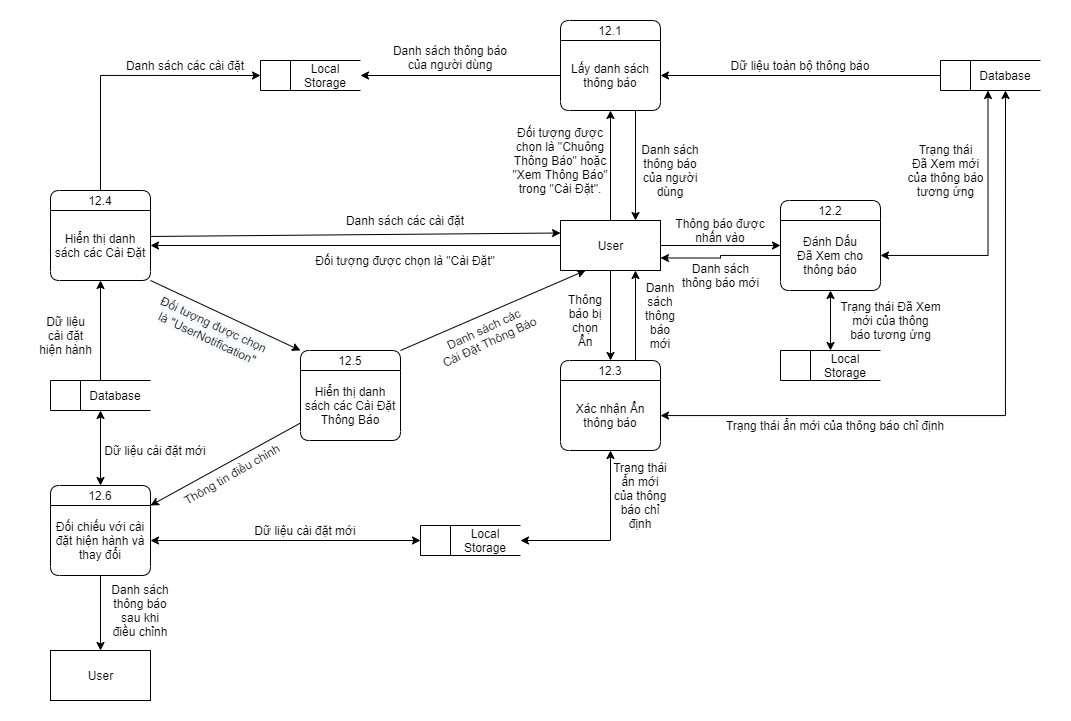

The diagram above was exported from draw.io. Its source (the exported page's mxGraphModel, read from the mxfile embedded in the PNG):
<mxGraphModel dx="2048" dy="682" grid="1" gridSize="10" guides="1" tooltips="1" connect="1" arrows="1" fold="1" page="1" pageScale="1" pageWidth="827" pageHeight="1169" math="0" shadow="0">
  <root>
    <mxCell id="0" />
    <mxCell id="1" parent="0" />
    <mxCell id="fHFth_PP6Cc5wvbYfV1R-48" value="" style="rounded=0;whiteSpace=wrap;html=1;strokeColor=none;" parent="1" vertex="1">
      <mxGeometry x="-280" width="1070" height="720" as="geometry" />
    </mxCell>
    <mxCell id="onsdZH-lOE3c9zAwgceo-1" style="edgeStyle=orthogonalEdgeStyle;rounded=0;orthogonalLoop=1;jettySize=auto;html=1;" edge="1" parent="1" source="fHFth_PP6Cc5wvbYfV1R-1" target="qok7s6A3xbSF0SmELDnf-29">
      <mxGeometry relative="1" as="geometry" />
    </mxCell>
    <mxCell id="fHFth_PP6Cc5wvbYfV1R-1" value="" style="html=1;dashed=0;whitespace=wrap;shape=mxgraph.dfd.dataStoreID;align=left;spacingLeft=3;points=[[0,0],[0.5,0],[1,0],[0,0.5],[1,0.5],[0,1],[0.5,1],[1,1]];rounded=1;" parent="1" vertex="1">
      <mxGeometry x="-230" y="380" width="100" height="30" as="geometry" />
    </mxCell>
    <mxCell id="fHFth_PP6Cc5wvbYfV1R-5" style="edgeStyle=orthogonalEdgeStyle;rounded=0;orthogonalLoop=1;jettySize=auto;html=1;entryX=1;entryY=0.5;entryDx=0;entryDy=0;" parent="1" source="qok7s6A3xbSF0SmELDnf-1" target="qok7s6A3xbSF0SmELDnf-29" edge="1">
      <mxGeometry relative="1" as="geometry" />
    </mxCell>
    <mxCell id="fHFth_PP6Cc5wvbYfV1R-7" style="edgeStyle=orthogonalEdgeStyle;rounded=0;orthogonalLoop=1;jettySize=auto;html=1;" parent="1" source="qok7s6A3xbSF0SmELDnf-1" target="qok7s6A3xbSF0SmELDnf-4" edge="1">
      <mxGeometry relative="1" as="geometry" />
    </mxCell>
    <mxCell id="fHFth_PP6Cc5wvbYfV1R-19" style="edgeStyle=orthogonalEdgeStyle;rounded=0;orthogonalLoop=1;jettySize=auto;html=1;" parent="1" source="qok7s6A3xbSF0SmELDnf-1" target="qok7s6A3xbSF0SmELDnf-14" edge="1">
      <mxGeometry relative="1" as="geometry" />
    </mxCell>
    <mxCell id="fHFth_PP6Cc5wvbYfV1R-21" style="edgeStyle=orthogonalEdgeStyle;rounded=0;orthogonalLoop=1;jettySize=auto;html=1;entryX=0;entryY=0.5;entryDx=0;entryDy=0;" parent="1" source="qok7s6A3xbSF0SmELDnf-1" target="qok7s6A3xbSF0SmELDnf-16" edge="1">
      <mxGeometry relative="1" as="geometry" />
    </mxCell>
    <mxCell id="qok7s6A3xbSF0SmELDnf-1" value="User" style="html=1;dashed=0;whitespace=wrap;" parent="1" vertex="1">
      <mxGeometry x="280" y="220" width="100" height="50" as="geometry" />
    </mxCell>
    <mxCell id="qok7s6A3xbSF0SmELDnf-2" value="12.1" style="swimlane;fontStyle=0;childLayout=stackLayout;horizontal=1;startSize=20;fillColor=#ffffff;horizontalStack=0;resizeParent=1;resizeParentMax=0;resizeLast=0;collapsible=0;marginBottom=0;swimlaneFillColor=#ffffff;rounded=1;" parent="1" vertex="1">
      <mxGeometry x="280" y="20" width="100" height="90" as="geometry" />
    </mxCell>
    <mxCell id="qok7s6A3xbSF0SmELDnf-4" value="Lấy danh sách thông báo" style="text;html=1;strokeColor=none;fillColor=none;align=center;verticalAlign=middle;whiteSpace=wrap;rounded=0;" parent="qok7s6A3xbSF0SmELDnf-2" vertex="1">
      <mxGeometry y="20" width="100" height="70" as="geometry" />
    </mxCell>
    <mxCell id="qok7s6A3xbSF0SmELDnf-7" value="Đối tượng được chọn là &quot;Chuông Thông Báo&quot; hoặc &quot;Xem Thông Báo&quot; trong &quot;Cài Đặt&quot;." style="text;html=1;strokeColor=none;fillColor=none;align=center;verticalAlign=middle;whiteSpace=wrap;rounded=0;" parent="1" vertex="1">
      <mxGeometry x="225" y="150" width="110" height="20" as="geometry" />
    </mxCell>
    <mxCell id="fHFth_PP6Cc5wvbYfV1R-31" style="edgeStyle=orthogonalEdgeStyle;rounded=0;orthogonalLoop=1;jettySize=auto;html=1;entryX=0.75;entryY=1;entryDx=0;entryDy=0;exitX=0.75;exitY=0;exitDx=0;exitDy=0;" parent="1" source="qok7s6A3xbSF0SmELDnf-14" target="qok7s6A3xbSF0SmELDnf-1" edge="1">
      <mxGeometry relative="1" as="geometry" />
    </mxCell>
    <mxCell id="qok7s6A3xbSF0SmELDnf-14" value="12.3" style="swimlane;fontStyle=0;childLayout=stackLayout;horizontal=1;startSize=20;fillColor=#ffffff;horizontalStack=0;resizeParent=1;resizeParentMax=0;resizeLast=0;collapsible=0;marginBottom=0;swimlaneFillColor=#ffffff;rounded=1;" parent="1" vertex="1">
      <mxGeometry x="280" y="360" width="100" height="90" as="geometry" />
    </mxCell>
    <mxCell id="qok7s6A3xbSF0SmELDnf-15" value="Xác nhận Ẩn thông báo" style="text;html=1;strokeColor=none;fillColor=none;align=center;verticalAlign=middle;whiteSpace=wrap;rounded=0;" parent="qok7s6A3xbSF0SmELDnf-14" vertex="1">
      <mxGeometry y="20" width="100" height="70" as="geometry" />
    </mxCell>
    <mxCell id="aHHYsnMjZpI6jbZIR4cc-4" style="edgeStyle=orthogonalEdgeStyle;rounded=0;orthogonalLoop=1;jettySize=auto;html=1;entryX=1;entryY=0.75;entryDx=0;entryDy=0;startArrow=none;startFill=0;exitX=0;exitY=0.5;exitDx=0;exitDy=0;" parent="1" source="qok7s6A3xbSF0SmELDnf-17" target="qok7s6A3xbSF0SmELDnf-1" edge="1">
      <mxGeometry relative="1" as="geometry" />
    </mxCell>
    <mxCell id="qok7s6A3xbSF0SmELDnf-16" value="12.2" style="swimlane;fontStyle=0;childLayout=stackLayout;horizontal=1;startSize=20;fillColor=#ffffff;horizontalStack=0;resizeParent=1;resizeParentMax=0;resizeLast=0;collapsible=0;marginBottom=0;swimlaneFillColor=#ffffff;rounded=1;" parent="1" vertex="1">
      <mxGeometry x="500" y="200" width="100" height="90" as="geometry" />
    </mxCell>
    <mxCell id="qok7s6A3xbSF0SmELDnf-17" value="Đánh Dấu&lt;br&gt;Đã Xem cho&lt;br&gt;thông báo" style="text;html=1;strokeColor=none;fillColor=none;align=center;verticalAlign=middle;whiteSpace=wrap;rounded=0;" parent="qok7s6A3xbSF0SmELDnf-16" vertex="1">
      <mxGeometry y="20" width="100" height="70" as="geometry" />
    </mxCell>
    <mxCell id="onsdZH-lOE3c9zAwgceo-6" style="rounded=0;orthogonalLoop=1;jettySize=auto;html=1;entryX=0;entryY=0;entryDx=0;entryDy=0;exitX=1;exitY=1;exitDx=0;exitDy=0;" edge="1" parent="1" source="qok7s6A3xbSF0SmELDnf-29" target="onsdZH-lOE3c9zAwgceo-4">
      <mxGeometry relative="1" as="geometry" />
    </mxCell>
    <mxCell id="onsdZH-lOE3c9zAwgceo-9" value="&lt;span style=&quot;font-size: 12px ; background-color: rgb(248 , 249 , 250)&quot;&gt;Đối tượng được chọn&lt;/span&gt;&lt;br style=&quot;font-size: 12px ; background-color: rgb(248 , 249 , 250)&quot;&gt;&lt;span style=&quot;font-size: 12px ; background-color: rgb(248 , 249 , 250)&quot;&gt;là &quot;UserNotification&quot;&lt;/span&gt;" style="edgeLabel;html=1;align=center;verticalAlign=middle;resizable=0;points=[];rotation=25;" vertex="1" connectable="0" parent="onsdZH-lOE3c9zAwgceo-6">
      <mxGeometry x="-0.2055" relative="1" as="geometry">
        <mxPoint x="0.19" y="22.09" as="offset" />
      </mxGeometry>
    </mxCell>
    <mxCell id="onsdZH-lOE3c9zAwgceo-18" style="edgeStyle=orthogonalEdgeStyle;rounded=0;orthogonalLoop=1;jettySize=auto;html=1;entryX=0;entryY=0.5;entryDx=0;entryDy=0;" edge="1" parent="1" source="qok7s6A3xbSF0SmELDnf-28" target="SJ-kx-H3D7XMQ2YXIB2l-1">
      <mxGeometry relative="1" as="geometry">
        <Array as="points">
          <mxPoint x="-180" y="75" />
        </Array>
      </mxGeometry>
    </mxCell>
    <mxCell id="qok7s6A3xbSF0SmELDnf-28" value="12.4" style="swimlane;fontStyle=0;childLayout=stackLayout;horizontal=1;startSize=20;fillColor=#ffffff;horizontalStack=0;resizeParent=1;resizeParentMax=0;resizeLast=0;collapsible=0;marginBottom=0;swimlaneFillColor=#ffffff;rounded=1;" parent="1" vertex="1">
      <mxGeometry x="-230" y="190" width="100" height="90" as="geometry" />
    </mxCell>
    <mxCell id="qok7s6A3xbSF0SmELDnf-29" value="Hiển thị danh sách các Cài Đặt" style="text;html=1;strokeColor=none;fillColor=none;align=center;verticalAlign=middle;whiteSpace=wrap;rounded=0;" parent="qok7s6A3xbSF0SmELDnf-28" vertex="1">
      <mxGeometry y="20" width="100" height="70" as="geometry" />
    </mxCell>
    <mxCell id="qok7s6A3xbSF0SmELDnf-31" value="Đối tượng được chọn là &quot;Cài Đặt&quot;" style="text;html=1;strokeColor=none;fillColor=none;align=center;verticalAlign=middle;whiteSpace=wrap;rounded=0;" parent="1" vertex="1">
      <mxGeometry y="250" width="250" height="20" as="geometry" />
    </mxCell>
    <mxCell id="qok7s6A3xbSF0SmELDnf-35" value="Database" style="text;html=1;strokeColor=none;fillColor=none;align=center;verticalAlign=middle;whiteSpace=wrap;rounded=0;" parent="1" vertex="1">
      <mxGeometry x="-200" y="380" width="70" height="30" as="geometry" />
    </mxCell>
    <mxCell id="fHFth_PP6Cc5wvbYfV1R-11" style="edgeStyle=orthogonalEdgeStyle;rounded=0;orthogonalLoop=1;jettySize=auto;html=1;entryX=1;entryY=0.5;entryDx=0;entryDy=0;" parent="1" source="fHFth_PP6Cc5wvbYfV1R-9" target="qok7s6A3xbSF0SmELDnf-4" edge="1">
      <mxGeometry relative="1" as="geometry" />
    </mxCell>
    <mxCell id="fHFth_PP6Cc5wvbYfV1R-9" value="" style="html=1;dashed=0;whitespace=wrap;shape=mxgraph.dfd.dataStoreID;align=left;spacingLeft=3;points=[[0,0],[0.5,0],[1,0],[0,0.5],[1,0.5],[0,1],[0.5,1],[1,1]];rounded=1;" parent="1" vertex="1">
      <mxGeometry x="660" y="60" width="100" height="30" as="geometry" />
    </mxCell>
    <mxCell id="fHFth_PP6Cc5wvbYfV1R-10" value="Database" style="text;html=1;strokeColor=none;fillColor=none;align=center;verticalAlign=middle;whiteSpace=wrap;rounded=0;" parent="1" vertex="1">
      <mxGeometry x="690" y="60" width="70" height="30" as="geometry" />
    </mxCell>
    <mxCell id="fHFth_PP6Cc5wvbYfV1R-12" value="Dữ liệu toàn bộ thông báo" style="text;html=1;strokeColor=none;fillColor=none;align=center;verticalAlign=middle;whiteSpace=wrap;rounded=0;" parent="1" vertex="1">
      <mxGeometry x="420" y="55" width="200" height="20" as="geometry" />
    </mxCell>
    <mxCell id="fHFth_PP6Cc5wvbYfV1R-14" style="edgeStyle=orthogonalEdgeStyle;rounded=0;orthogonalLoop=1;jettySize=auto;html=1;entryX=0.75;entryY=0;entryDx=0;entryDy=0;exitX=0.75;exitY=1;exitDx=0;exitDy=0;" parent="1" source="qok7s6A3xbSF0SmELDnf-4" target="qok7s6A3xbSF0SmELDnf-1" edge="1">
      <mxGeometry relative="1" as="geometry" />
    </mxCell>
    <mxCell id="fHFth_PP6Cc5wvbYfV1R-15" value="Danh sách thông báo của người dùng" style="text;html=1;strokeColor=none;fillColor=none;align=center;verticalAlign=middle;whiteSpace=wrap;rounded=0;" parent="1" vertex="1">
      <mxGeometry x="360" y="140" width="60" height="60" as="geometry" />
    </mxCell>
    <mxCell id="fHFth_PP6Cc5wvbYfV1R-22" value="Thông báo được nhấn vào" style="text;html=1;strokeColor=none;fillColor=none;align=center;verticalAlign=middle;whiteSpace=wrap;rounded=0;" parent="1" vertex="1">
      <mxGeometry x="380" y="220" width="120" height="20" as="geometry" />
    </mxCell>
    <mxCell id="fHFth_PP6Cc5wvbYfV1R-28" value="Thông báo bị chọn&lt;br&gt;Ẩn" style="text;html=1;strokeColor=none;fillColor=none;align=center;verticalAlign=middle;whiteSpace=wrap;rounded=0;" parent="1" vertex="1">
      <mxGeometry x="280" y="280" width="50" height="80" as="geometry" />
    </mxCell>
    <mxCell id="fHFth_PP6Cc5wvbYfV1R-29" style="edgeStyle=orthogonalEdgeStyle;rounded=0;orthogonalLoop=1;jettySize=auto;html=1;entryX=0.5;entryY=1;entryDx=0;entryDy=0;startArrow=classic;startFill=1;" parent="1" source="qok7s6A3xbSF0SmELDnf-15" target="fHFth_PP6Cc5wvbYfV1R-10" edge="1">
      <mxGeometry relative="1" as="geometry" />
    </mxCell>
    <mxCell id="fHFth_PP6Cc5wvbYfV1R-30" value="Trạng thái ẩn mới của thông báo chỉ định" style="text;html=1;strokeColor=none;fillColor=none;align=center;verticalAlign=middle;whiteSpace=wrap;rounded=0;" parent="1" vertex="1">
      <mxGeometry x="440" y="415" width="230" height="20" as="geometry" />
    </mxCell>
    <mxCell id="fHFth_PP6Cc5wvbYfV1R-32" value="Danh sách thông báo mới" style="text;html=1;strokeColor=none;fillColor=none;align=center;verticalAlign=middle;whiteSpace=wrap;rounded=0;" parent="1" vertex="1">
      <mxGeometry x="360" y="270" width="40" height="90" as="geometry" />
    </mxCell>
    <mxCell id="onsdZH-lOE3c9zAwgceo-17" style="edgeStyle=none;rounded=0;orthogonalLoop=1;jettySize=auto;html=1;entryX=0.5;entryY=0;entryDx=0;entryDy=0;" edge="1" parent="1" source="fHFth_PP6Cc5wvbYfV1R-38" target="onsdZH-lOE3c9zAwgceo-16">
      <mxGeometry relative="1" as="geometry" />
    </mxCell>
    <mxCell id="fHFth_PP6Cc5wvbYfV1R-38" value="12.6" style="swimlane;fontStyle=0;childLayout=stackLayout;horizontal=1;startSize=20;fillColor=#ffffff;horizontalStack=0;resizeParent=1;resizeParentMax=0;resizeLast=0;collapsible=0;marginBottom=0;swimlaneFillColor=#ffffff;rounded=1;" parent="1" vertex="1">
      <mxGeometry x="-230" y="485" width="100" height="90" as="geometry" />
    </mxCell>
    <mxCell id="fHFth_PP6Cc5wvbYfV1R-39" value="Đối chiếu với cài đặt hiện hành và thay đổi" style="text;html=1;strokeColor=none;fillColor=none;align=center;verticalAlign=middle;whiteSpace=wrap;rounded=0;" parent="fHFth_PP6Cc5wvbYfV1R-38" vertex="1">
      <mxGeometry y="20" width="100" height="70" as="geometry" />
    </mxCell>
    <mxCell id="fHFth_PP6Cc5wvbYfV1R-40" style="edgeStyle=none;rounded=0;orthogonalLoop=1;jettySize=auto;html=1;startArrow=classic;startFill=1;entryX=0.5;entryY=1;entryDx=0;entryDy=0;exitX=0.5;exitY=0;exitDx=0;exitDy=0;" parent="1" source="fHFth_PP6Cc5wvbYfV1R-38" target="fHFth_PP6Cc5wvbYfV1R-1" edge="1">
      <mxGeometry relative="1" as="geometry">
        <mxPoint x="-170" y="490" as="sourcePoint" />
      </mxGeometry>
    </mxCell>
    <mxCell id="fHFth_PP6Cc5wvbYfV1R-41" value="Dữ liệu cài đặt mới" style="text;html=1;strokeColor=none;fillColor=none;align=center;verticalAlign=middle;whiteSpace=wrap;rounded=0;" parent="1" vertex="1">
      <mxGeometry x="-180" y="440" width="110" height="20" as="geometry" />
    </mxCell>
    <mxCell id="fHFth_PP6Cc5wvbYfV1R-44" style="edgeStyle=none;rounded=0;orthogonalLoop=1;jettySize=auto;html=1;entryX=0;entryY=0.25;entryDx=0;entryDy=0;exitX=1.002;exitY=0.371;exitDx=0;exitDy=0;exitPerimeter=0;" parent="1" source="qok7s6A3xbSF0SmELDnf-29" target="qok7s6A3xbSF0SmELDnf-1" edge="1">
      <mxGeometry relative="1" as="geometry" />
    </mxCell>
    <mxCell id="fHFth_PP6Cc5wvbYfV1R-45" value="Danh sách các cài đặt" style="text;html=1;strokeColor=none;fillColor=none;align=center;verticalAlign=middle;whiteSpace=wrap;rounded=0;" parent="1" vertex="1">
      <mxGeometry x="-20" y="210" width="290" height="20" as="geometry" />
    </mxCell>
    <mxCell id="fHFth_PP6Cc5wvbYfV1R-47" value="Danh sách&lt;br&gt;thông báo&lt;br&gt;sau khi&lt;br&gt;điều chỉnh" style="text;html=1;strokeColor=none;fillColor=none;align=center;verticalAlign=middle;whiteSpace=wrap;rounded=0;rotation=0;" parent="1" vertex="1">
      <mxGeometry x="-230" y="600" width="180" height="20" as="geometry" />
    </mxCell>
    <mxCell id="SJ-kx-H3D7XMQ2YXIB2l-1" value="" style="html=1;dashed=0;whitespace=wrap;shape=mxgraph.dfd.dataStoreID;align=left;spacingLeft=3;points=[[0,0],[0.5,0],[1,0],[0,0.5],[1,0.5],[0,1],[0.5,1],[1,1]];rounded=1;" parent="1" vertex="1">
      <mxGeometry x="-20" y="60" width="100" height="30" as="geometry" />
    </mxCell>
    <mxCell id="SJ-kx-H3D7XMQ2YXIB2l-2" value="Local Storage" style="text;html=1;strokeColor=none;fillColor=none;align=center;verticalAlign=middle;whiteSpace=wrap;rounded=0;" parent="1" vertex="1">
      <mxGeometry x="10" y="60" width="70" height="30" as="geometry" />
    </mxCell>
    <mxCell id="SJ-kx-H3D7XMQ2YXIB2l-3" style="edgeStyle=orthogonalEdgeStyle;rounded=0;orthogonalLoop=1;jettySize=auto;html=1;entryX=1;entryY=0.5;entryDx=0;entryDy=0;" parent="1" source="qok7s6A3xbSF0SmELDnf-4" target="SJ-kx-H3D7XMQ2YXIB2l-2" edge="1">
      <mxGeometry relative="1" as="geometry" />
    </mxCell>
    <mxCell id="SJ-kx-H3D7XMQ2YXIB2l-4" value="Danh sách thông báo của người dùng" style="text;html=1;strokeColor=none;fillColor=none;align=center;verticalAlign=middle;whiteSpace=wrap;rounded=0;" parent="1" vertex="1">
      <mxGeometry x="110" y="40" width="120" height="35" as="geometry" />
    </mxCell>
    <mxCell id="SJ-kx-H3D7XMQ2YXIB2l-7" value="" style="html=1;dashed=0;whitespace=wrap;shape=mxgraph.dfd.dataStoreID;align=left;spacingLeft=3;points=[[0,0],[0.5,0],[1,0],[0,0.5],[1,0.5],[0,1],[0.5,1],[1,1]];rounded=1;" parent="1" vertex="1">
      <mxGeometry x="500" y="350" width="100" height="30" as="geometry" />
    </mxCell>
    <mxCell id="SJ-kx-H3D7XMQ2YXIB2l-8" value="Local Storage" style="text;html=1;strokeColor=none;fillColor=none;align=center;verticalAlign=middle;whiteSpace=wrap;rounded=0;" parent="1" vertex="1">
      <mxGeometry x="530" y="350" width="70" height="30" as="geometry" />
    </mxCell>
    <mxCell id="SJ-kx-H3D7XMQ2YXIB2l-15" value="" style="html=1;dashed=0;whitespace=wrap;shape=mxgraph.dfd.dataStoreID;align=left;spacingLeft=3;points=[[0,0],[0.5,0],[1,0],[0,0.5],[1,0.5],[0,1],[0.5,1],[1,1]];rounded=1;" parent="1" vertex="1">
      <mxGeometry x="140" y="525" width="100" height="30" as="geometry" />
    </mxCell>
    <mxCell id="SJ-kx-H3D7XMQ2YXIB2l-16" value="Local Storage" style="text;html=1;strokeColor=none;fillColor=none;align=center;verticalAlign=middle;whiteSpace=wrap;rounded=0;" parent="1" vertex="1">
      <mxGeometry x="170" y="525" width="70" height="30" as="geometry" />
    </mxCell>
    <mxCell id="SJ-kx-H3D7XMQ2YXIB2l-17" style="edgeStyle=orthogonalEdgeStyle;rounded=0;orthogonalLoop=1;jettySize=auto;html=1;entryX=1;entryY=0.5;entryDx=0;entryDy=0;exitX=0.5;exitY=1;exitDx=0;exitDy=0;startArrow=classic;startFill=1;endArrow=classic;endFill=1;" parent="1" source="qok7s6A3xbSF0SmELDnf-15" target="SJ-kx-H3D7XMQ2YXIB2l-16" edge="1">
      <mxGeometry relative="1" as="geometry" />
    </mxCell>
    <mxCell id="SJ-kx-H3D7XMQ2YXIB2l-18" style="edgeStyle=orthogonalEdgeStyle;rounded=0;orthogonalLoop=1;jettySize=auto;html=1;entryX=0;entryY=0.5;entryDx=0;entryDy=0;exitX=1;exitY=0.5;exitDx=0;exitDy=0;startArrow=classic;startFill=1;" parent="1" source="fHFth_PP6Cc5wvbYfV1R-39" target="SJ-kx-H3D7XMQ2YXIB2l-15" edge="1">
      <mxGeometry relative="1" as="geometry" />
    </mxCell>
    <mxCell id="SJ-kx-H3D7XMQ2YXIB2l-20" value="Trạng thái ẩn mới của thông báo chỉ định" style="text;html=1;strokeColor=none;fillColor=none;align=center;verticalAlign=middle;whiteSpace=wrap;rounded=0;" parent="1" vertex="1">
      <mxGeometry x="330" y="450" width="60" height="90" as="geometry" />
    </mxCell>
    <mxCell id="SJ-kx-H3D7XMQ2YXIB2l-21" value="Dữ liệu cài đặt mới" style="text;html=1;strokeColor=none;fillColor=none;align=center;verticalAlign=middle;whiteSpace=wrap;rounded=0;" parent="1" vertex="1">
      <mxGeometry x="-30" y="520" width="110" height="20" as="geometry" />
    </mxCell>
    <mxCell id="oCaf90_JO3jcCuqfVl9E-2" value="Trạng thái&lt;br&gt;Đã Xem mới&lt;br&gt;của thông báo&lt;br&gt;tương ứng" style="text;html=1;align=center;verticalAlign=middle;resizable=0;points=[];autosize=1;rotation=0;" parent="1" vertex="1">
      <mxGeometry x="620" y="140" width="90" height="60" as="geometry" />
    </mxCell>
    <mxCell id="oCaf90_JO3jcCuqfVl9E-3" value="Trạng thái Đã Xem&lt;br&gt;mới của thông&lt;br&gt;báo tương ứng" style="text;html=1;align=center;verticalAlign=middle;resizable=0;points=[];autosize=1;rotation=0;" parent="1" vertex="1">
      <mxGeometry x="550" y="295" width="120" height="50" as="geometry" />
    </mxCell>
    <mxCell id="oCaf90_JO3jcCuqfVl9E-4" style="edgeStyle=none;rounded=0;orthogonalLoop=1;jettySize=auto;html=1;startArrow=classic;startFill=1;endArrow=classic;endFill=1;entryX=0.5;entryY=0;entryDx=0;entryDy=0;exitX=0.5;exitY=1;exitDx=0;exitDy=0;" parent="1" source="qok7s6A3xbSF0SmELDnf-17" target="SJ-kx-H3D7XMQ2YXIB2l-7" edge="1">
      <mxGeometry relative="1" as="geometry">
        <mxPoint x="527" y="290" as="sourcePoint" />
        <mxPoint x="524" y="349" as="targetPoint" />
        <Array as="points" />
      </mxGeometry>
    </mxCell>
    <mxCell id="aHHYsnMjZpI6jbZIR4cc-1" style="edgeStyle=orthogonalEdgeStyle;rounded=0;orthogonalLoop=1;jettySize=auto;html=1;entryX=0.25;entryY=1;entryDx=0;entryDy=0;startArrow=classic;startFill=1;" parent="1" source="qok7s6A3xbSF0SmELDnf-17" target="fHFth_PP6Cc5wvbYfV1R-10" edge="1">
      <mxGeometry relative="1" as="geometry" />
    </mxCell>
    <mxCell id="aHHYsnMjZpI6jbZIR4cc-5" value="Danh sách&lt;br&gt;thông báo mới" style="text;html=1;align=center;verticalAlign=middle;resizable=0;points=[];autosize=1;" parent="1" vertex="1">
      <mxGeometry x="395" y="260" width="90" height="30" as="geometry" />
    </mxCell>
    <mxCell id="onsdZH-lOE3c9zAwgceo-2" value="Dữ liệu&lt;br&gt;cài đặt&lt;br&gt;hiện hành" style="text;html=1;align=center;verticalAlign=middle;resizable=0;points=[];autosize=1;" vertex="1" parent="1">
      <mxGeometry x="-250" y="310" width="70" height="50" as="geometry" />
    </mxCell>
    <mxCell id="onsdZH-lOE3c9zAwgceo-14" style="edgeStyle=none;rounded=0;orthogonalLoop=1;jettySize=auto;html=1;entryX=1;entryY=0;entryDx=0;entryDy=0;" edge="1" parent="1" source="onsdZH-lOE3c9zAwgceo-4" target="fHFth_PP6Cc5wvbYfV1R-39">
      <mxGeometry relative="1" as="geometry" />
    </mxCell>
    <mxCell id="onsdZH-lOE3c9zAwgceo-15" value="&lt;font style=&quot;font-size: 12px&quot;&gt;Thông tin điều chỉnh&lt;/font&gt;" style="edgeLabel;html=1;align=center;verticalAlign=middle;resizable=0;points=[];rotation=-30;" vertex="1" connectable="0" parent="onsdZH-lOE3c9zAwgceo-14">
      <mxGeometry x="0.2379" relative="1" as="geometry">
        <mxPoint x="22.88" as="offset" />
      </mxGeometry>
    </mxCell>
    <mxCell id="onsdZH-lOE3c9zAwgceo-4" value="12.5" style="swimlane;fontStyle=0;childLayout=stackLayout;horizontal=1;startSize=20;fillColor=#ffffff;horizontalStack=0;resizeParent=1;resizeParentMax=0;resizeLast=0;collapsible=0;marginBottom=0;swimlaneFillColor=#ffffff;rounded=1;" vertex="1" parent="1">
      <mxGeometry x="20" y="350" width="100" height="90" as="geometry" />
    </mxCell>
    <mxCell id="onsdZH-lOE3c9zAwgceo-5" value="Hiển thị danh sách các Cài Đặt Thông Báo" style="text;html=1;strokeColor=none;fillColor=none;align=center;verticalAlign=middle;whiteSpace=wrap;rounded=0;" vertex="1" parent="onsdZH-lOE3c9zAwgceo-4">
      <mxGeometry y="20" width="100" height="70" as="geometry" />
    </mxCell>
    <mxCell id="onsdZH-lOE3c9zAwgceo-10" style="edgeStyle=none;rounded=0;orthogonalLoop=1;jettySize=auto;html=1;entryX=0.25;entryY=1;entryDx=0;entryDy=0;exitX=1;exitY=0;exitDx=0;exitDy=0;" edge="1" parent="1" source="onsdZH-lOE3c9zAwgceo-4" target="qok7s6A3xbSF0SmELDnf-1">
      <mxGeometry relative="1" as="geometry" />
    </mxCell>
    <mxCell id="onsdZH-lOE3c9zAwgceo-11" value="Danh sách các&lt;br style=&quot;font-size: 12px;&quot;&gt;Cài Đặt Thông Báo" style="edgeLabel;html=1;align=center;verticalAlign=middle;resizable=0;points=[];rotation=-25;fontSize=12;" vertex="1" connectable="0" parent="onsdZH-lOE3c9zAwgceo-10">
      <mxGeometry x="-0.468" relative="1" as="geometry">
        <mxPoint x="35.44" y="6.43" as="offset" />
      </mxGeometry>
    </mxCell>
    <mxCell id="onsdZH-lOE3c9zAwgceo-16" value="User" style="html=1;dashed=0;whitespace=wrap;" vertex="1" parent="1">
      <mxGeometry x="-230" y="650" width="100" height="50" as="geometry" />
    </mxCell>
    <mxCell id="onsdZH-lOE3c9zAwgceo-19" value="Danh sách các cài đặt" style="text;html=1;strokeColor=none;fillColor=none;align=center;verticalAlign=middle;whiteSpace=wrap;rounded=0;" vertex="1" parent="1">
      <mxGeometry x="-240" y="55" width="290" height="20" as="geometry" />
    </mxCell>
  </root>
</mxGraphModel>